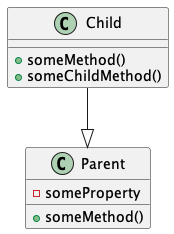

The diagram above was rendered by PlantUML. Its source (embedded in the PNG):
@startuml classDiagram
top to bottom direction

class Parent {
    -someProperty
    +someMethod()
}

class Child {
    +someMethod()
    +someChildMethod()
}

Child --|> Parent

@enduml